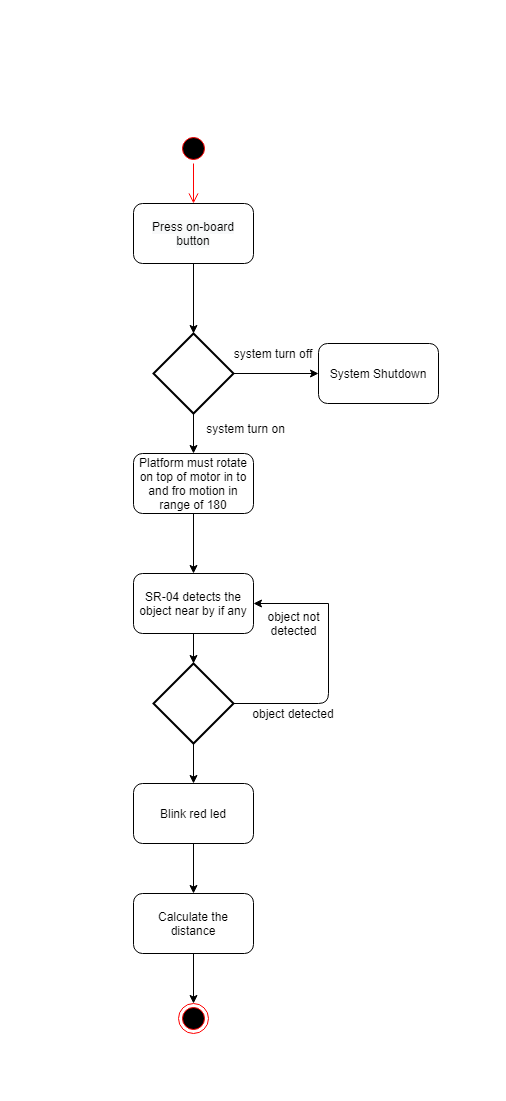

The diagram above was exported from draw.io. Its source (the exported page's mxGraphModel, read from the mxfile embedded in the PNG):
<mxGraphModel dx="1365" dy="708" grid="1" gridSize="10" guides="1" tooltips="1" connect="1" arrows="1" fold="1" page="1" pageScale="1" pageWidth="850" pageHeight="1100" math="0" shadow="0">
  <root>
    <mxCell id="0" />
    <mxCell id="1" parent="0" />
    <mxCell id="yMdQ-4NQw9kTXzKq8atb-3" value="" style="ellipse;html=1;shape=startState;fillColor=#000000;strokeColor=#ff0000;" parent="1" vertex="1">
      <mxGeometry x="410" y="10" width="30" height="30" as="geometry" />
    </mxCell>
    <mxCell id="yMdQ-4NQw9kTXzKq8atb-4" value="" style="edgeStyle=orthogonalEdgeStyle;html=1;verticalAlign=bottom;endArrow=open;endSize=8;strokeColor=#ff0000;" parent="1" source="yMdQ-4NQw9kTXzKq8atb-3" edge="1">
      <mxGeometry relative="1" as="geometry">
        <mxPoint x="425" y="80" as="targetPoint" />
      </mxGeometry>
    </mxCell>
    <mxCell id="yMdQ-4NQw9kTXzKq8atb-7" value="" style="edgeStyle=orthogonalEdgeStyle;rounded=0;orthogonalLoop=1;jettySize=auto;html=1;" parent="1" target="yMdQ-4NQw9kTXzKq8atb-6" edge="1">
      <mxGeometry relative="1" as="geometry">
        <mxPoint x="425" y="140" as="sourcePoint" />
      </mxGeometry>
    </mxCell>
    <mxCell id="yMdQ-4NQw9kTXzKq8atb-15" value="" style="edgeStyle=orthogonalEdgeStyle;rounded=0;orthogonalLoop=1;jettySize=auto;html=1;" parent="1" source="yMdQ-4NQw9kTXzKq8atb-6" edge="1">
      <mxGeometry relative="1" as="geometry">
        <mxPoint x="550" y="250" as="targetPoint" />
      </mxGeometry>
    </mxCell>
    <mxCell id="iJ-nUtFlWjenwhcDJZAF-6" value="" style="edgeStyle=orthogonalEdgeStyle;rounded=0;orthogonalLoop=1;jettySize=auto;html=1;" edge="1" parent="1" source="yMdQ-4NQw9kTXzKq8atb-6" target="yMdQ-4NQw9kTXzKq8atb-26">
      <mxGeometry relative="1" as="geometry" />
    </mxCell>
    <mxCell id="yMdQ-4NQw9kTXzKq8atb-6" value="" style="rhombus;whiteSpace=wrap;html=1;strokeWidth=2;" parent="1" vertex="1">
      <mxGeometry x="385" y="210" width="80" height="80" as="geometry" />
    </mxCell>
    <mxCell id="yMdQ-4NQw9kTXzKq8atb-13" value="system turn on" style="text;html=1;strokeColor=none;fillColor=none;align=center;verticalAlign=middle;whiteSpace=wrap;rounded=0;" parent="1" vertex="1">
      <mxGeometry x="435" y="300" width="85" height="10" as="geometry" />
    </mxCell>
    <mxCell id="yMdQ-4NQw9kTXzKq8atb-16" value="system turn off" style="text;html=1;strokeColor=none;fillColor=none;align=center;verticalAlign=middle;whiteSpace=wrap;rounded=0;" parent="1" vertex="1">
      <mxGeometry x="460" y="220" width="90" height="20" as="geometry" />
    </mxCell>
    <mxCell id="yMdQ-4NQw9kTXzKq8atb-29" value="" style="edgeStyle=orthogonalEdgeStyle;rounded=0;orthogonalLoop=1;jettySize=auto;html=1;" parent="1" source="yMdQ-4NQw9kTXzKq8atb-17" target="yMdQ-4NQw9kTXzKq8atb-28" edge="1">
      <mxGeometry relative="1" as="geometry" />
    </mxCell>
    <mxCell id="yMdQ-4NQw9kTXzKq8atb-17" value="" style="rhombus;whiteSpace=wrap;html=1;strokeWidth=2;" parent="1" vertex="1">
      <mxGeometry x="385" y="540" width="80" height="80" as="geometry" />
    </mxCell>
    <mxCell id="yMdQ-4NQw9kTXzKq8atb-20" value="System Shutdown" style="rounded=1;whiteSpace=wrap;html=1;" parent="1" vertex="1">
      <mxGeometry x="550" y="220" width="120" height="60" as="geometry" />
    </mxCell>
    <mxCell id="yMdQ-4NQw9kTXzKq8atb-22" value="&#10;&#10;&lt;span style=&quot;color: rgb(0, 0, 0); font-family: helvetica; font-size: 12px; font-style: normal; font-weight: 400; letter-spacing: normal; text-align: center; text-indent: 0px; text-transform: none; word-spacing: 0px; background-color: rgb(248, 249, 250); display: inline; float: none;&quot;&gt;Press on-board button&lt;/span&gt;&#10;&#10;" style="rounded=1;whiteSpace=wrap;html=1;" parent="1" vertex="1">
      <mxGeometry x="365" y="80" width="120" height="60" as="geometry" />
    </mxCell>
    <mxCell id="iJ-nUtFlWjenwhcDJZAF-1" value="" style="edgeStyle=orthogonalEdgeStyle;rounded=0;orthogonalLoop=1;jettySize=auto;html=1;" edge="1" parent="1" source="yMdQ-4NQw9kTXzKq8atb-23" target="yMdQ-4NQw9kTXzKq8atb-35">
      <mxGeometry relative="1" as="geometry" />
    </mxCell>
    <mxCell id="yMdQ-4NQw9kTXzKq8atb-23" value="Calculate the distance" style="rounded=1;whiteSpace=wrap;html=1;" parent="1" vertex="1">
      <mxGeometry x="365" y="770" width="120" height="60" as="geometry" />
    </mxCell>
    <mxCell id="yMdQ-4NQw9kTXzKq8atb-25" value="object detected" style="text;html=1;strokeColor=none;fillColor=none;align=center;verticalAlign=middle;whiteSpace=wrap;rounded=0;" parent="1" vertex="1">
      <mxGeometry x="480" y="580" width="90" height="20" as="geometry" />
    </mxCell>
    <mxCell id="iJ-nUtFlWjenwhcDJZAF-8" value="" style="edgeStyle=orthogonalEdgeStyle;rounded=0;orthogonalLoop=1;jettySize=auto;html=1;" edge="1" parent="1" source="yMdQ-4NQw9kTXzKq8atb-26" target="yMdQ-4NQw9kTXzKq8atb-19">
      <mxGeometry relative="1" as="geometry" />
    </mxCell>
    <mxCell id="yMdQ-4NQw9kTXzKq8atb-26" value="Platform must rotate on top of motor in to and fro motion in range of 180" style="rounded=1;whiteSpace=wrap;html=1;" parent="1" vertex="1">
      <mxGeometry x="365" y="330" width="120" height="60" as="geometry" />
    </mxCell>
    <mxCell id="yMdQ-4NQw9kTXzKq8atb-30" value="" style="edgeStyle=orthogonalEdgeStyle;rounded=0;orthogonalLoop=1;jettySize=auto;html=1;" parent="1" source="yMdQ-4NQw9kTXzKq8atb-28" target="yMdQ-4NQw9kTXzKq8atb-23" edge="1">
      <mxGeometry relative="1" as="geometry" />
    </mxCell>
    <mxCell id="yMdQ-4NQw9kTXzKq8atb-28" value="Blink red led" style="rounded=1;whiteSpace=wrap;html=1;" parent="1" vertex="1">
      <mxGeometry x="365" y="660" width="120" height="60" as="geometry" />
    </mxCell>
    <mxCell id="yMdQ-4NQw9kTXzKq8atb-32" value="" style="endArrow=none;html=1;exitX=1;exitY=0.5;exitDx=0;exitDy=0;" parent="1" source="yMdQ-4NQw9kTXzKq8atb-17" edge="1">
      <mxGeometry width="50" height="50" relative="1" as="geometry">
        <mxPoint x="490" y="530" as="sourcePoint" />
        <mxPoint x="560" y="480" as="targetPoint" />
        <Array as="points">
          <mxPoint x="560" y="580" />
        </Array>
      </mxGeometry>
    </mxCell>
    <mxCell id="yMdQ-4NQw9kTXzKq8atb-33" value="" style="endArrow=classic;html=1;entryX=1;entryY=0.5;entryDx=0;entryDy=0;" parent="1" target="yMdQ-4NQw9kTXzKq8atb-19" edge="1">
      <mxGeometry width="50" height="50" relative="1" as="geometry">
        <mxPoint x="560" y="480" as="sourcePoint" />
        <mxPoint x="610" y="530" as="targetPoint" />
      </mxGeometry>
    </mxCell>
    <mxCell id="yMdQ-4NQw9kTXzKq8atb-34" value="object not detected" style="text;html=1;strokeColor=none;fillColor=none;align=center;verticalAlign=middle;whiteSpace=wrap;rounded=0;" parent="1" vertex="1">
      <mxGeometry x="492.5" y="490" width="65" height="20" as="geometry" />
    </mxCell>
    <mxCell id="yMdQ-4NQw9kTXzKq8atb-35" value="" style="ellipse;html=1;shape=endState;fillColor=#000000;strokeColor=#ff0000;" parent="1" vertex="1">
      <mxGeometry x="410" y="880" width="30" height="30" as="geometry" />
    </mxCell>
    <mxCell id="iJ-nUtFlWjenwhcDJZAF-9" value="" style="edgeStyle=orthogonalEdgeStyle;rounded=0;orthogonalLoop=1;jettySize=auto;html=1;" edge="1" parent="1" source="yMdQ-4NQw9kTXzKq8atb-19" target="yMdQ-4NQw9kTXzKq8atb-17">
      <mxGeometry relative="1" as="geometry" />
    </mxCell>
    <mxCell id="yMdQ-4NQw9kTXzKq8atb-19" value="SR-04 detects the object near by if any" style="rounded=1;whiteSpace=wrap;html=1;" parent="1" vertex="1">
      <mxGeometry x="365" y="450" width="120" height="60" as="geometry" />
    </mxCell>
  </root>
</mxGraphModel>